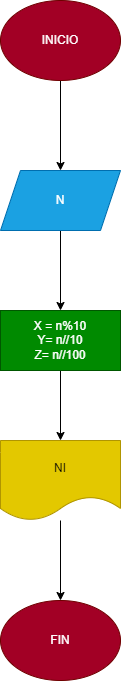

The diagram above was exported from draw.io. Its source (the exported page's mxGraphModel, read from the mxfile embedded in the PNG):
<mxGraphModel dx="686" dy="615" grid="1" gridSize="10" guides="1" tooltips="1" connect="1" arrows="1" fold="1" page="1" pageScale="1" pageWidth="850" pageHeight="1100" math="0" shadow="0">
  <root>
    <mxCell id="0" />
    <mxCell id="1" parent="0" />
    <mxCell id="4" value="" style="edgeStyle=none;html=1;" edge="1" parent="1" source="2" target="3">
      <mxGeometry relative="1" as="geometry" />
    </mxCell>
    <mxCell id="2" value="INICIO" style="ellipse;whiteSpace=wrap;html=1;fillColor=#a20025;fontColor=#ffffff;strokeColor=#6F0000;" vertex="1" parent="1">
      <mxGeometry x="365" y="40" width="120" height="80" as="geometry" />
    </mxCell>
    <mxCell id="6" value="" style="edgeStyle=none;html=1;" edge="1" parent="1" source="3" target="5">
      <mxGeometry relative="1" as="geometry" />
    </mxCell>
    <mxCell id="3" value="N" style="shape=parallelogram;perimeter=parallelogramPerimeter;whiteSpace=wrap;html=1;fixedSize=1;fillColor=#1ba1e2;fontColor=#ffffff;strokeColor=#006EAF;" vertex="1" parent="1">
      <mxGeometry x="365" y="210" width="120" height="60" as="geometry" />
    </mxCell>
    <mxCell id="8" value="" style="edgeStyle=none;html=1;" edge="1" parent="1" source="5" target="7">
      <mxGeometry relative="1" as="geometry" />
    </mxCell>
    <mxCell id="5" value="X = n%10&lt;br&gt;Y= n//10&lt;br&gt;Z= n//100" style="whiteSpace=wrap;html=1;fillColor=#008a00;fontColor=#ffffff;strokeColor=#005700;" vertex="1" parent="1">
      <mxGeometry x="365" y="350" width="120" height="60" as="geometry" />
    </mxCell>
    <mxCell id="7" value="NI" style="shape=document;whiteSpace=wrap;html=1;boundedLbl=1;fillColor=#e3c800;fontColor=#000000;strokeColor=#B09500;" vertex="1" parent="1">
      <mxGeometry x="365" y="480" width="120" height="80" as="geometry" />
    </mxCell>
    <mxCell id="9" value="FIN" style="ellipse;whiteSpace=wrap;html=1;fillColor=#a20025;fontColor=#ffffff;strokeColor=#6F0000;" vertex="1" parent="1">
      <mxGeometry x="365" y="640" width="120" height="80" as="geometry" />
    </mxCell>
    <mxCell id="10" value="" style="edgeStyle=none;html=1;" edge="1" parent="1" source="7" target="9">
      <mxGeometry relative="1" as="geometry" />
    </mxCell>
  </root>
</mxGraphModel>